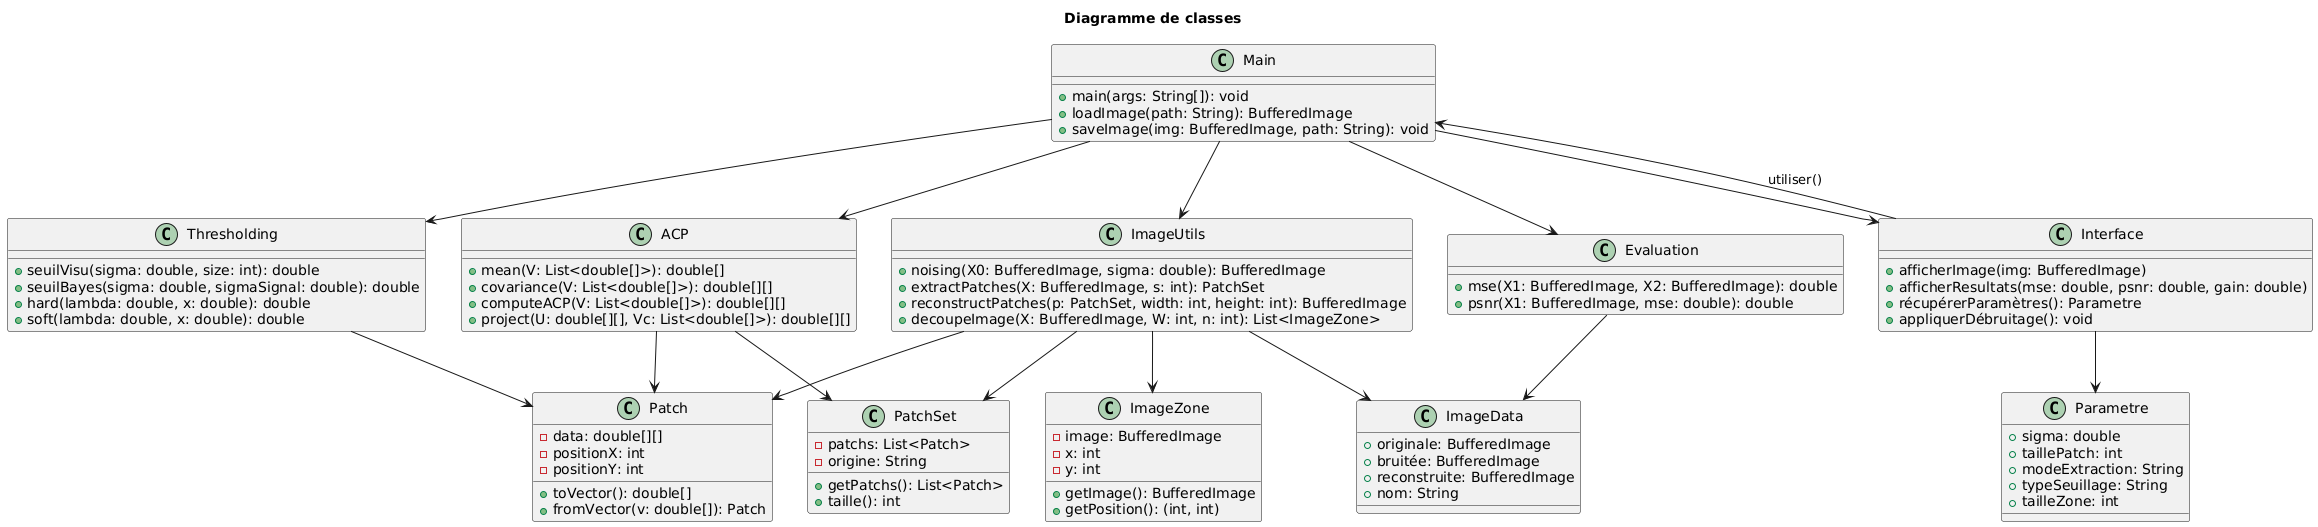

The diagram above was rendered by PlantUML. Its source (embedded in the PNG):
@startuml
title Diagramme de classes

class Main {
  + main(args: String[]): void
  + loadImage(path: String): BufferedImage
  + saveImage(img: BufferedImage, path: String): void
}

class ImageUtils {
  + noising(X0: BufferedImage, sigma: double): BufferedImage
  + extractPatches(X: BufferedImage, s: int): PatchSet
  + reconstructPatches(p: PatchSet, width: int, height: int): BufferedImage
  + decoupeImage(X: BufferedImage, W: int, n: int): List<ImageZone>
}

class Patch {
  - data: double[][]
  - positionX: int
  - positionY: int
  + toVector(): double[]
  + fromVector(v: double[]): Patch
}

class PatchSet {
  - patchs: List<Patch>
  - origine: String
  + getPatchs(): List<Patch>
  + taille(): int
}

class ACP {
  + mean(V: List<double[]>): double[]
  + covariance(V: List<double[]>): double[][]
  + computeACP(V: List<double[]>): double[][]
  + project(U: double[][], Vc: List<double[]>): double[][]
}

class Thresholding {
  + seuilVisu(sigma: double, size: int): double
  + seuilBayes(sigma: double, sigmaSignal: double): double
  + hard(lambda: double, x: double): double
  + soft(lambda: double, x: double): double
}

class Evaluation {
  + mse(X1: BufferedImage, X2: BufferedImage): double
  + psnr(X1: BufferedImage, mse: double): double
}

class ImageZone {
  - image: BufferedImage
  - x: int
  - y: int
  + getImage(): BufferedImage
  + getPosition(): (int, int)
}

class Interface {
  + afficherImage(img: BufferedImage)
  + afficherResultats(mse: double, psnr: double, gain: double)
  + récupérerParamètres(): Parametre
  + appliquerDébruitage(): void
}

class Parametre {
  + sigma: double
  + taillePatch: int
  + modeExtraction: String
  + typeSeuillage: String
  + tailleZone: int
}

class ImageData {
  + originale: BufferedImage
  + bruitée: BufferedImage
  + reconstruite: BufferedImage
  + nom: String
}

' Relations
Main --> Interface
Main --> ImageUtils
Main --> ACP
Main --> Thresholding
Main --> Evaluation

Interface --> Parametre
Interface --> Main : utiliser()

ImageUtils --> Patch
ImageUtils --> PatchSet
ImageUtils --> ImageZone
ImageUtils --> ImageData

ACP --> Patch
ACP --> PatchSet

Thresholding --> Patch

Evaluation --> ImageData
@enduml